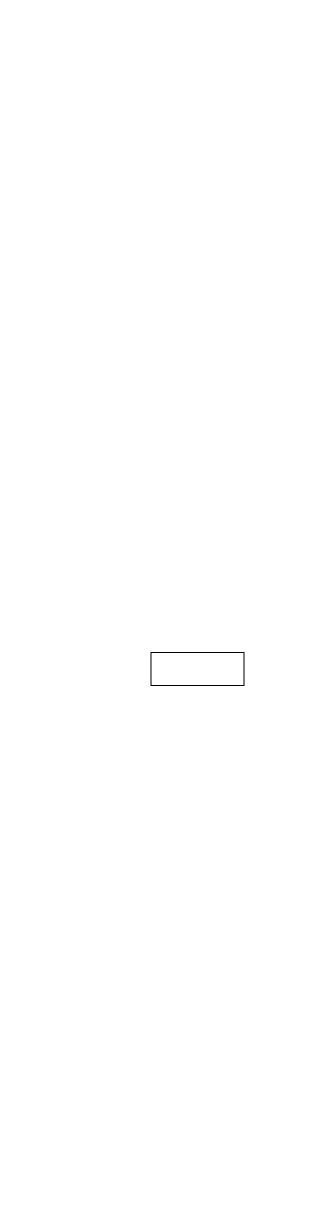

The diagram above was exported from draw.io. Its source (the exported page's mxGraphModel, read from the mxfile embedded in the PNG):
<mxGraphModel dx="523" dy="594" grid="0" gridSize="10" guides="1" tooltips="1" connect="1" arrows="1" fold="1" page="0" pageScale="1" pageWidth="827" pageHeight="1169" math="0" shadow="0">
  <root>
    <mxCell id="0" />
    <mxCell id="1" parent="0" />
    <mxCell id="58" style="edgeStyle=none;html=1;exitX=0.5;exitY=1;exitDx=0;exitDy=0;entryX=0.5;entryY=0;entryDx=0;entryDy=0;fontSize=18;fontColor=#FFFFFF;strokeColor=#FFFFFF;fontFamily=Comic Sans MS;labelBackgroundColor=#None;" parent="1" source="2" target="57" edge="1">
      <mxGeometry relative="1" as="geometry" />
    </mxCell>
    <mxCell id="2" value="&lt;font&gt;inputArray&lt;/font&gt;" style="rounded=0;whiteSpace=wrap;html=1;strokeColor=#FFFFFF;fontFamily=Comic Sans MS;fontColor=#FFFFFF;labelBackgroundColor=#None;fillColor=none;" parent="1" vertex="1">
      <mxGeometry x="388" y="96" width="120" height="40" as="geometry" />
    </mxCell>
    <mxCell id="32" style="edgeStyle=none;html=1;entryX=0.5;entryY=0;entryDx=0;entryDy=0;strokeColor=#FFFFFF;fontFamily=Comic Sans MS;fontColor=#FFFFFF;labelBackgroundColor=#None;" parent="1" source="6" edge="1">
      <mxGeometry relative="1" as="geometry">
        <mxPoint x="449" y="642" as="targetPoint" />
      </mxGeometry>
    </mxCell>
    <mxCell id="6" value="&lt;div style=&quot;line-height: 19px&quot;&gt;&lt;span style=&quot;font-size: 18px&quot;&gt;WriteNewArray&lt;/span&gt;&lt;/div&gt;" style="rounded=0;whiteSpace=wrap;html=1;strokeColor=#FFFFFF;align=center;fontFamily=Comic Sans MS;fontColor=#FFFFFF;labelBackgroundColor=#None;fillColor=none;" parent="1" vertex="1">
      <mxGeometry x="354" y="573" width="190" height="40" as="geometry" />
    </mxCell>
    <mxCell id="29" style="edgeStyle=none;html=1;entryX=0.5;entryY=0;entryDx=0;entryDy=0;strokeColor=#FFFFFF;fontFamily=Comic Sans MS;fontColor=#FFFFFF;labelBackgroundColor=#None;" parent="1" target="10" edge="1">
      <mxGeometry relative="1" as="geometry">
        <mxPoint x="449.3600000000001" y="678.0000000000002" as="sourcePoint" />
      </mxGeometry>
    </mxCell>
    <mxCell id="15" style="edgeStyle=none;html=1;entryX=0.5;entryY=0;entryDx=0;entryDy=0;strokeColor=#FFFFFF;fontFamily=Comic Sans MS;fontColor=#FFFFFF;labelBackgroundColor=#None;" parent="1" source="10" target="11" edge="1">
      <mxGeometry relative="1" as="geometry" />
    </mxCell>
    <mxCell id="73" value="Yes" style="edgeLabel;html=1;align=center;verticalAlign=middle;resizable=0;points=[];fontSize=10;fontColor=#FFFFFF;fontFamily=Comic Sans MS;labelBackgroundColor=#None;" parent="15" vertex="1" connectable="0">
      <mxGeometry x="-0.45" y="-1" relative="1" as="geometry">
        <mxPoint x="11" y="-1" as="offset" />
      </mxGeometry>
    </mxCell>
    <mxCell id="31" style="edgeStyle=none;html=1;entryX=0.5;entryY=0;entryDx=0;entryDy=0;strokeColor=#FFFFFF;fontFamily=Comic Sans MS;fontColor=#FFFFFF;labelBackgroundColor=#None;" parent="1" source="10" target="30" edge="1">
      <mxGeometry relative="1" as="geometry">
        <Array as="points">
          <mxPoint x="570" y="740" />
          <mxPoint x="570" y="1030" />
          <mxPoint x="450" y="1030" />
        </Array>
      </mxGeometry>
    </mxCell>
    <mxCell id="10" value="i &amp;lt; oldArray.Lenght" style="rhombus;whiteSpace=wrap;html=1;strokeColor=#FFFFFF;fontFamily=Comic Sans MS;fontColor=#FFFFFF;labelBackgroundColor=#None;fillColor=none;" parent="1" vertex="1">
      <mxGeometry x="370" y="710" width="160" height="60" as="geometry" />
    </mxCell>
    <mxCell id="16" style="edgeStyle=none;html=1;entryX=0.5;entryY=0;entryDx=0;entryDy=0;strokeColor=#FFFFFF;fontFamily=Comic Sans MS;fontColor=#FFFFFF;labelBackgroundColor=#None;" parent="1" source="11" target="12" edge="1">
      <mxGeometry relative="1" as="geometry" />
    </mxCell>
    <mxCell id="77" style="edgeStyle=none;html=1;exitX=0;exitY=0.5;exitDx=0;exitDy=0;entryX=1;entryY=0.5;entryDx=0;entryDy=0;fontSize=10;fontColor=#FFFFFF;strokeColor=#FFFFFF;fontFamily=Comic Sans MS;labelBackgroundColor=#None;" parent="1" source="11" target="20" edge="1">
      <mxGeometry relative="1" as="geometry" />
    </mxCell>
    <mxCell id="80" value="No" style="edgeLabel;html=1;align=center;verticalAlign=middle;resizable=0;points=[];fontSize=10;fontColor=#FFFFFF;fontFamily=Comic Sans MS;labelBackgroundColor=#None;" parent="77" vertex="1" connectable="0">
      <mxGeometry x="-0.2952" y="3" relative="1" as="geometry">
        <mxPoint x="-2" y="-15" as="offset" />
      </mxGeometry>
    </mxCell>
    <mxCell id="11" value="&lt;div style=&quot;line-height: 19px&quot;&gt;&lt;font size=&quot;1&quot;&gt;oldArray[i].Lenght &amp;lt;= lenghtLimit&lt;/font&gt;&lt;/div&gt;" style="rhombus;whiteSpace=wrap;html=1;strokeColor=#FFFFFF;fontFamily=Comic Sans MS;fontColor=#FFFFFF;labelBackgroundColor=#None;fillColor=none;" parent="1" vertex="1">
      <mxGeometry x="353.5" y="811.5" width="189" height="57" as="geometry" />
    </mxCell>
    <mxCell id="19" style="edgeStyle=none;html=1;entryX=0.5;entryY=0;entryDx=0;entryDy=0;strokeColor=#FFFFFF;fontFamily=Comic Sans MS;fontColor=#FFFFFF;labelBackgroundColor=#None;" parent="1" source="12" target="13" edge="1">
      <mxGeometry relative="1" as="geometry" />
    </mxCell>
    <mxCell id="12" value="newArray[temp] = oldArray[i]" style="rounded=0;whiteSpace=wrap;html=1;strokeColor=#FFFFFF;fontFamily=Comic Sans MS;fontColor=#FFFFFF;labelBackgroundColor=#None;fillColor=none;" parent="1" vertex="1">
      <mxGeometry x="337" y="914" width="226" height="34" as="geometry" />
    </mxCell>
    <mxCell id="78" style="edgeStyle=none;html=1;exitX=0;exitY=0.5;exitDx=0;exitDy=0;entryX=0.5;entryY=1;entryDx=0;entryDy=0;fontSize=10;fontColor=#FFFFFF;strokeColor=#FFFFFF;fontFamily=Comic Sans MS;labelBackgroundColor=#None;" parent="1" source="13" target="20" edge="1">
      <mxGeometry relative="1" as="geometry">
        <Array as="points">
          <mxPoint x="279" y="990" />
        </Array>
      </mxGeometry>
    </mxCell>
    <mxCell id="13" value="&lt;font&gt;temp++&lt;/font&gt;" style="rounded=0;whiteSpace=wrap;html=1;strokeColor=#FFFFFF;fontFamily=Comic Sans MS;fontColor=#FFFFFF;labelBackgroundColor=#None;fillColor=none;" parent="1" vertex="1">
      <mxGeometry x="414.5" y="970" width="69" height="40" as="geometry" />
    </mxCell>
    <mxCell id="79" style="edgeStyle=none;html=1;exitX=0.5;exitY=0;exitDx=0;exitDy=0;entryX=0;entryY=0.5;entryDx=0;entryDy=0;fontSize=10;fontColor=#FFFFFF;strokeColor=#FFFFFF;fontFamily=Comic Sans MS;labelBackgroundColor=#None;" parent="1" source="20" target="10" edge="1">
      <mxGeometry relative="1" as="geometry">
        <Array as="points">
          <mxPoint x="279" y="740" />
        </Array>
      </mxGeometry>
    </mxCell>
    <mxCell id="20" value="&lt;font&gt;i++&lt;/font&gt;" style="rounded=0;whiteSpace=wrap;html=1;strokeColor=#FFFFFF;fontFamily=Comic Sans MS;fontColor=#FFFFFF;labelBackgroundColor=#None;fillColor=none;" parent="1" vertex="1">
      <mxGeometry x="251" y="827.5" width="56" height="25" as="geometry" />
    </mxCell>
    <mxCell id="82" value="" style="edgeStyle=none;html=1;fontSize=10;fontColor=#FFFFFF;strokeColor=#FFFFFF;fontFamily=Comic Sans MS;labelBackgroundColor=#None;" parent="1" source="30" target="81" edge="1">
      <mxGeometry relative="1" as="geometry" />
    </mxCell>
    <mxCell id="30" value="&lt;font&gt;NewArray&lt;/font&gt;" style="shape=document;whiteSpace=wrap;html=1;boundedLbl=1;strokeColor=#FFFFFF;fontFamily=Comic Sans MS;fontColor=#FFFFFF;labelBackgroundColor=#None;fillColor=none;" parent="1" vertex="1">
      <mxGeometry x="400" y="1060" width="100" height="50" as="geometry" />
    </mxCell>
    <mxCell id="36" style="edgeStyle=none;html=1;entryX=0.5;entryY=0;entryDx=0;entryDy=0;strokeColor=#FFFFFF;fontFamily=Comic Sans MS;fontColor=#FFFFFF;labelBackgroundColor=#None;" parent="1" source="37" target="39" edge="1">
      <mxGeometry relative="1" as="geometry" />
    </mxCell>
    <mxCell id="37" value="&lt;font&gt;result = 0&lt;br&gt;i = 0&lt;/font&gt;" style="rounded=0;whiteSpace=wrap;html=1;strokeColor=#FFFFFF;fontFamily=Comic Sans MS;fontColor=#FFFFFF;labelBackgroundColor=#None;fillColor=none;" parent="1" vertex="1">
      <mxGeometry x="407" y="216" width="82" height="29" as="geometry" />
    </mxCell>
    <mxCell id="38" style="edgeStyle=none;html=1;entryX=0.5;entryY=0;entryDx=0;entryDy=0;strokeColor=#FFFFFF;fontFamily=Comic Sans MS;fontColor=#FFFFFF;labelBackgroundColor=#None;" parent="1" source="39" target="42" edge="1">
      <mxGeometry relative="1" as="geometry" />
    </mxCell>
    <mxCell id="66" value="Yes" style="edgeLabel;html=1;align=center;verticalAlign=middle;resizable=0;points=[];fontSize=10;fontColor=#FFFFFF;fontFamily=Comic Sans MS;labelBackgroundColor=#None;" parent="38" vertex="1" connectable="0">
      <mxGeometry x="-0.45" y="-1" relative="1" as="geometry">
        <mxPoint x="10" as="offset" />
      </mxGeometry>
    </mxCell>
    <mxCell id="56" style="edgeStyle=none;html=1;strokeColor=#FFFFFF;fontFamily=Comic Sans MS;fontColor=#FFFFFF;labelBackgroundColor=#None;" parent="1" source="39" target="6" edge="1">
      <mxGeometry relative="1" as="geometry">
        <Array as="points">
          <mxPoint x="566" y="304" />
          <mxPoint x="566" y="367" />
          <mxPoint x="566" y="499" />
          <mxPoint x="566" y="530" />
          <mxPoint x="449" y="530" />
        </Array>
      </mxGeometry>
    </mxCell>
    <mxCell id="72" value="No" style="edgeLabel;html=1;align=center;verticalAlign=middle;resizable=0;points=[];fontSize=10;fontColor=#FFFFFF;fontFamily=Comic Sans MS;labelBackgroundColor=#None;" parent="56" vertex="1" connectable="0">
      <mxGeometry x="-0.9122" y="-1" relative="1" as="geometry">
        <mxPoint x="1" y="-6" as="offset" />
      </mxGeometry>
    </mxCell>
    <mxCell id="39" value="i&amp;lt;array.Lenght" style="rhombus;whiteSpace=wrap;html=1;strokeColor=#FFFFFF;fontFamily=Comic Sans MS;fontColor=#FFFFFF;labelBackgroundColor=#None;fillColor=none;" parent="1" vertex="1">
      <mxGeometry x="369" y="274" width="160" height="60" as="geometry" />
    </mxCell>
    <mxCell id="40" style="edgeStyle=none;html=1;entryX=0.5;entryY=0;entryDx=0;entryDy=0;strokeColor=#FFFFFF;fontFamily=Comic Sans MS;fontColor=#FFFFFF;labelBackgroundColor=#None;" parent="1" source="42" edge="1">
      <mxGeometry relative="1" as="geometry">
        <mxPoint x="449" y="464" as="targetPoint" />
      </mxGeometry>
    </mxCell>
    <mxCell id="83" style="edgeStyle=none;html=1;exitX=0;exitY=0.5;exitDx=0;exitDy=0;entryX=1;entryY=0.5;entryDx=0;entryDy=0;fontSize=10;fontColor=#FFFFFF;strokeColor=#FFFFFF;fontFamily=Comic Sans MS;labelBackgroundColor=#None;" parent="1" source="42" target="51" edge="1">
      <mxGeometry relative="1" as="geometry" />
    </mxCell>
    <mxCell id="84" value="No" style="edgeLabel;html=1;align=center;verticalAlign=middle;resizable=0;points=[];fontSize=10;fontColor=#FFFFFF;fontFamily=Comic Sans MS;labelBackgroundColor=#None;" parent="83" vertex="1" connectable="0">
      <mxGeometry x="-0.4815" y="-1" relative="1" as="geometry">
        <mxPoint x="-4" y="-6" as="offset" />
      </mxGeometry>
    </mxCell>
    <mxCell id="42" value="&lt;div style=&quot;line-height: 19px&quot;&gt;&lt;font style=&quot;font-size: 10px&quot;&gt;array[i].Length &amp;lt;= lengthLimit&lt;/font&gt;&lt;/div&gt;" style="rhombus;whiteSpace=wrap;html=1;strokeColor=#FFFFFF;fontFamily=Comic Sans MS;fontColor=#FFFFFF;labelBackgroundColor=#None;fillColor=none;" parent="1" vertex="1">
      <mxGeometry x="345" y="371" width="210" height="56" as="geometry" />
    </mxCell>
    <mxCell id="75" style="edgeStyle=none;html=1;exitX=0;exitY=0.5;exitDx=0;exitDy=0;entryX=0.5;entryY=1;entryDx=0;entryDy=0;fontSize=10;fontColor=#FFFFFF;strokeColor=#FFFFFF;fontFamily=Comic Sans MS;labelBackgroundColor=#None;" parent="1" source="46" target="51" edge="1">
      <mxGeometry relative="1" as="geometry">
        <Array as="points">
          <mxPoint x="285" y="480" />
        </Array>
      </mxGeometry>
    </mxCell>
    <mxCell id="46" value="&lt;font&gt;result++&lt;/font&gt;" style="rounded=0;whiteSpace=wrap;html=1;strokeColor=#FFFFFF;fontFamily=Comic Sans MS;fontColor=#FFFFFF;labelBackgroundColor=#None;fillColor=none;" parent="1" vertex="1">
      <mxGeometry x="411" y="463" width="78" height="34" as="geometry" />
    </mxCell>
    <mxCell id="76" style="edgeStyle=none;html=1;exitX=0.5;exitY=0;exitDx=0;exitDy=0;entryX=0;entryY=0.5;entryDx=0;entryDy=0;fontSize=10;fontColor=#FFFFFF;strokeColor=#FFFFFF;fontFamily=Comic Sans MS;labelBackgroundColor=#None;" parent="1" source="51" target="39" edge="1">
      <mxGeometry relative="1" as="geometry">
        <Array as="points">
          <mxPoint x="285" y="304" />
        </Array>
      </mxGeometry>
    </mxCell>
    <mxCell id="51" value="&lt;font&gt;i++&lt;/font&gt;" style="rounded=0;whiteSpace=wrap;html=1;strokeColor=#FFFFFF;fontFamily=Comic Sans MS;fontColor=#FFFFFF;labelBackgroundColor=#None;fillColor=none;" parent="1" vertex="1">
      <mxGeometry x="259" y="388.5" width="50" height="21" as="geometry" />
    </mxCell>
    <mxCell id="59" style="edgeStyle=none;html=1;exitX=0.5;exitY=1;exitDx=0;exitDy=0;entryX=0.5;entryY=0;entryDx=0;entryDy=0;fontSize=18;fontColor=#FFFFFF;strokeColor=#FFFFFF;fontFamily=Comic Sans MS;labelBackgroundColor=#None;" parent="1" source="57" target="37" edge="1">
      <mxGeometry relative="1" as="geometry" />
    </mxCell>
    <mxCell id="57" value="&lt;span style=&quot;font-size: 14px&quot;&gt;&lt;font&gt;lenghtLimit=3&lt;/font&gt;&lt;/span&gt;" style="rounded=0;whiteSpace=wrap;html=1;strokeColor=#FFFFFF;fontFamily=Comic Sans MS;fontColor=#FFFFFF;labelBackgroundColor=#None;fillColor=none;" parent="1" vertex="1">
      <mxGeometry x="391.5" y="161" width="113" height="30" as="geometry" />
    </mxCell>
    <mxCell id="61" style="edgeStyle=none;html=1;exitX=0.5;exitY=1;exitDx=0;exitDy=0;entryX=0.5;entryY=0;entryDx=0;entryDy=0;fontSize=18;fontColor=#FFFFFF;strokeColor=#FFFFFF;fontFamily=Comic Sans MS;labelBackgroundColor=#None;" parent="1" source="60" target="2" edge="1">
      <mxGeometry relative="1" as="geometry" />
    </mxCell>
    <mxCell id="60" value="&lt;b&gt;&lt;font&gt;START&lt;/font&gt;&lt;/b&gt;" style="ellipse;whiteSpace=wrap;html=1;labelBackgroundColor=#None;fontSize=18;fontColor=#FFFFFF;strokeColor=#FFFFFF;fontFamily=Comic Sans MS;fillColor=none;" parent="1" vertex="1">
      <mxGeometry x="389" y="-9" width="120" height="80" as="geometry" />
    </mxCell>
    <mxCell id="67" value="&lt;font&gt;Yes&lt;/font&gt;" style="edgeLabel;html=1;align=center;verticalAlign=middle;resizable=0;points=[];fontSize=10;fontColor=#FFFFFF;fontFamily=Comic Sans MS;labelBackgroundColor=#None;" parent="1" vertex="1" connectable="0">
      <mxGeometry x="516" y="437.0033333333333" as="geometry">
        <mxPoint x="-57" y="1" as="offset" />
      </mxGeometry>
    </mxCell>
    <mxCell id="69" value="&lt;span style=&quot;font-size: 10px&quot;&gt;No&lt;/span&gt;" style="edgeLabel;html=1;align=center;verticalAlign=middle;resizable=0;points=[];fontSize=18;fontColor=#FFFFFF;fontFamily=Comic Sans MS;labelBackgroundColor=#None;" parent="1" vertex="1" connectable="0">
      <mxGeometry x="570.9966666666668" y="310" as="geometry">
        <mxPoint x="-26" y="418" as="offset" />
      </mxGeometry>
    </mxCell>
    <mxCell id="74" value="Yes" style="edgeLabel;html=1;align=center;verticalAlign=middle;resizable=0;points=[];fontSize=10;fontColor=#FFFFFF;fontFamily=Comic Sans MS;labelBackgroundColor=#None;" parent="1" vertex="1" connectable="0">
      <mxGeometry x="474" y="790.8333333333333" as="geometry">
        <mxPoint x="-13" y="90" as="offset" />
      </mxGeometry>
    </mxCell>
    <mxCell id="81" value="&lt;font style=&quot;font-size: 18px&quot;&gt;&lt;b&gt;END&lt;/b&gt;&lt;/font&gt;" style="ellipse;whiteSpace=wrap;html=1;strokeColor=#FFFFFF;fontFamily=Comic Sans MS;fontColor=#FFFFFF;labelBackgroundColor=#None;fillColor=none;" parent="1" vertex="1">
      <mxGeometry x="390" y="1139" width="120" height="60" as="geometry" />
    </mxCell>
    <mxCell id="89" value="&lt;span style=&quot;font-family: &amp;quot;comic sans ms&amp;quot;&quot;&gt;temp = 0&lt;/span&gt;&lt;br style=&quot;font-family: &amp;quot;comic sans ms&amp;quot;&quot;&gt;&lt;span style=&quot;font-family: &amp;quot;comic sans ms&amp;quot;&quot;&gt;i = 0&lt;/span&gt;" style="rounded=0;whiteSpace=wrap;html=1;labelBackgroundColor=none;fontFamily=Comic Sans MS;fontColor=#FFFFFF;fillColor=none;labelBorderColor=none;" vertex="1" parent="1">
      <mxGeometry x="401.5" y="643" width="93" height="33" as="geometry" />
    </mxCell>
  </root>
</mxGraphModel>